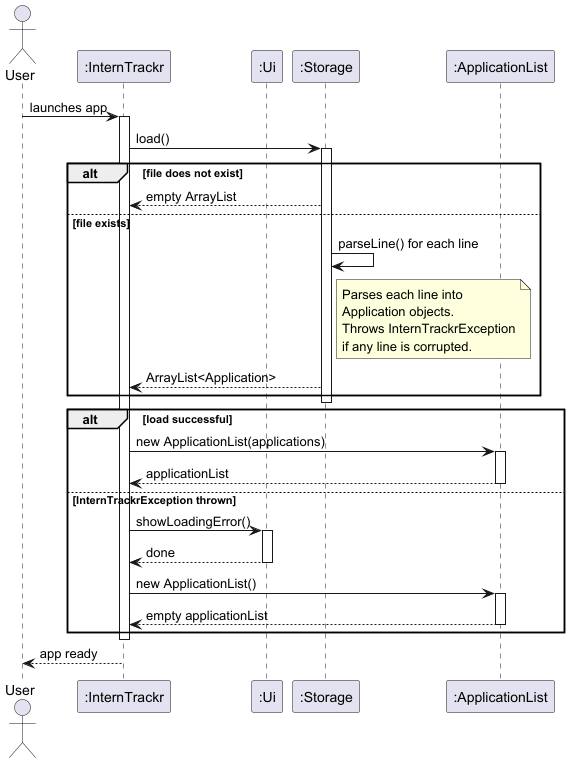

The diagram above was rendered by PlantUML. Its source (embedded in the PNG):
@startuml
actor User
participant ":InternTrackr" as IT
participant ":Ui" as UI
participant ":Storage" as S
participant ":ApplicationList" as AL

User -> IT : launches app
activate IT

IT -> S : load()
activate S

alt file does not exist
    S --> IT : empty ArrayList
else file exists
    S -> S : parseLine() for each line
    note right of S : Parses each line into\nApplication objects.\nThrows InternTrackrException\nif any line is corrupted.
    S --> IT : ArrayList<Application>
end

deactivate S

alt load successful
    IT -> AL : new ApplicationList(applications)
    activate AL
    AL --> IT : applicationList
    deactivate AL
else InternTrackrException thrown
    IT -> UI : showLoadingError()
    activate UI
    UI --> IT : done
    deactivate UI
    IT -> AL : new ApplicationList()
    activate AL
    AL --> IT : empty applicationList
    deactivate AL
end

deactivate IT
IT --> User : app ready
@enduml